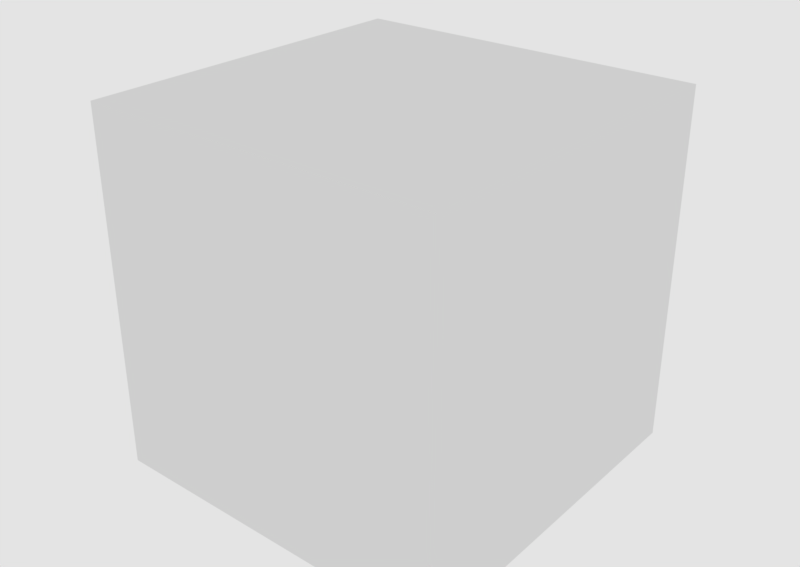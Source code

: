 # Source: CuboTESTint.blend  (saved by Blender 2.79.0; exported with 4.5.12 LTS)
import bpy
from mathutils import Matrix  # noqa: F401  (used for matrix-valued properties, if any)

bpy.ops.wm.read_factory_settings(use_empty=True)
scene = bpy.context.scene
scene.name = 'Scene'

# ---- collections
col_collection_1 = bpy.data.collections.new('Collection 1'); scene.collection.children.link(col_collection_1)

# ---- world
world_world = bpy.data.worlds.new('World'); scene.world = world_world
world_world.color = (0.7743, 0.7743, 0.7743)
world_world.use_sun_shadow = False
world_world.sun_shadow_jitter_overblur = 0.0
world_world.cycles.sampling_method = 'MANUAL'

# ---- meshes
me_cube = bpy.data.meshes.new('Cube')
me_cube.from_pydata([(-0.2211, -0.2211, 0.02887), (-0.2211, -0.2211, 0.4711), (-0.2211, 0.2211, 0.02887), (-0.2211, 0.2211, 0.4711), (0.2211, -0.2211, 0.02887), (0.2211, -0.2211, 0.4711), (0.2211, 0.2211, 0.02887), (0.2211, 0.2211, 0.4711)], [], [(0, 2, 3, 1), (2, 6, 7, 3), (6, 4, 5, 7), (4, 0, 1, 5), (2, 0, 4, 6), (7, 5, 1, 3)])
me_cube.use_remesh_preserve_volume = False
me_cube.use_remesh_preserve_attributes = False
me_cube.use_mirror_vertex_groups = False
me_cube.update()

# ---- objects
ob_cube = bpy.data.objects.new('Cube', me_cube)

# ---- transforms, parenting, visibility, modifiers, constraints
ob_cube.location = (0.0, 0.0, 0.0)
ob_cube.lineart.crease_threshold = 0.0

# ---- collection membership
col_collection_1.objects.link(ob_cube)

# ---- scene / render settings (as saved in the file)
scene.frame_start = 1; scene.frame_end = 250; scene.frame_set(1)
scene.render.engine = 'CYCLES'
scene.render.resolution_x = 6000
scene.render.resolution_y = 4255
scene.render.dither_intensity = 0.0
scene.cycles.use_denoising = False
scene.cycles.samples = 1000
scene.cycles.sampling_pattern = 'TABULATED_SOBOL'
scene.cycles.use_adaptive_sampling = False
scene.cycles.use_light_tree = False
scene.cycles.blur_glossy = 0.0
scene.cycles.sample_clamp_indirect = 0.0
scene.view_settings.view_transform = 'Standard'
bpy.context.view_layer.update()

# ---- added for rendering (the .blend has no active camera): camera
cam_auto = bpy.data.cameras.new('AutoCamera')
cam_auto.lens = 50.0
cam_auto.sensor_width = 36.0
cam_auto.clip_end = 1000.0
ob_auto_camera = bpy.data.objects.new('AutoCamera', cam_auto)
scene.collection.objects.link(ob_auto_camera)
ob_auto_camera.location = (0.708746, -0.850495, 0.816997)
ob_auto_camera.rotation_euler = (1.09748, -7.21219e-08, 0.694738)
scene.camera = ob_auto_camera
bpy.context.view_layer.update()
